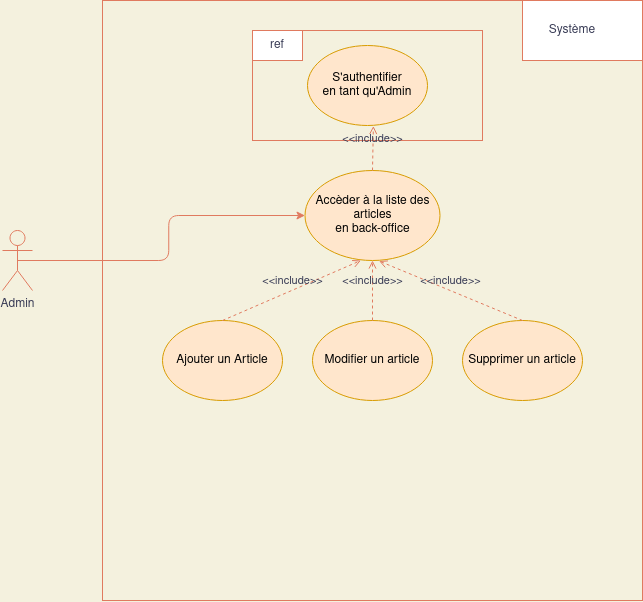

The diagram above was exported from draw.io. Its source (the exported page's mxGraphModel, read from the mxfile embedded in the PNG):
<mxGraphModel dx="1185" dy="657" grid="1" gridSize="10" guides="1" tooltips="1" connect="1" arrows="1" fold="1" page="1" pageScale="1" pageWidth="850" pageHeight="1100" background="#F4F1DE" math="0" shadow="0">
  <root>
    <mxCell id="0" />
    <mxCell id="1" parent="0" />
    <mxCell id="NQVsbarwgGWZuGHQ3wc6-1" value="" style="rounded=0;whiteSpace=wrap;html=1;sketch=0;fontColor=#393C56;strokeColor=#E07A5F;fillColor=none;" vertex="1" parent="1">
      <mxGeometry x="170" y="100" width="540" height="600" as="geometry" />
    </mxCell>
    <mxCell id="NQVsbarwgGWZuGHQ3wc6-2" value="" style="rounded=0;whiteSpace=wrap;html=1;sketch=0;fontColor=#393C56;strokeColor=#E07A5F;" vertex="1" parent="1">
      <mxGeometry x="590" y="100" width="120" height="60" as="geometry" />
    </mxCell>
    <mxCell id="NQVsbarwgGWZuGHQ3wc6-3" value="Système" style="text;html=1;strokeColor=none;fillColor=none;align=center;verticalAlign=middle;whiteSpace=wrap;rounded=0;sketch=0;fontColor=#393C56;" vertex="1" parent="1">
      <mxGeometry x="620" y="120" width="40" height="20" as="geometry" />
    </mxCell>
    <mxCell id="NQVsbarwgGWZuGHQ3wc6-4" style="edgeStyle=orthogonalEdgeStyle;curved=0;rounded=1;sketch=0;orthogonalLoop=1;jettySize=auto;html=1;exitX=0.5;exitY=0.5;exitDx=0;exitDy=0;exitPerimeter=0;entryX=0;entryY=0.5;entryDx=0;entryDy=0;fontColor=#393C56;strokeColor=#E07A5F;fillColor=#F2CC8F;" edge="1" parent="1" source="NQVsbarwgGWZuGHQ3wc6-5" target="NQVsbarwgGWZuGHQ3wc6-6">
      <mxGeometry relative="1" as="geometry" />
    </mxCell>
    <mxCell id="NQVsbarwgGWZuGHQ3wc6-5" value="Admin" style="shape=umlActor;verticalLabelPosition=bottom;verticalAlign=top;html=1;outlineConnect=0;rounded=0;sketch=0;fontColor=#393C56;strokeColor=#E07A5F;fillColor=none;" vertex="1" parent="1">
      <mxGeometry x="70" y="330" width="30" height="60" as="geometry" />
    </mxCell>
    <mxCell id="NQVsbarwgGWZuGHQ3wc6-6" value="&lt;div&gt;Accèder à la liste des articles&lt;/div&gt;&lt;div&gt; en back-office&lt;/div&gt;" style="ellipse;whiteSpace=wrap;html=1;rounded=0;sketch=0;strokeColor=#d79b00;fillColor=#ffe6cc;" vertex="1" parent="1">
      <mxGeometry x="372.5" y="270" width="135" height="90" as="geometry" />
    </mxCell>
    <mxCell id="NQVsbarwgGWZuGHQ3wc6-8" value="Modifier un article" style="ellipse;whiteSpace=wrap;html=1;rounded=0;sketch=0;strokeColor=#d79b00;fillColor=#ffe6cc;" vertex="1" parent="1">
      <mxGeometry x="380" y="420" width="120" height="80" as="geometry" />
    </mxCell>
    <mxCell id="NQVsbarwgGWZuGHQ3wc6-10" value="&amp;lt;&amp;lt;include&amp;gt;&amp;gt;" style="html=1;verticalAlign=bottom;labelBackgroundColor=none;endArrow=open;endFill=0;dashed=1;fontColor=#393C56;strokeColor=#E07A5F;fillColor=#F2CC8F;entryX=0.5;entryY=1;entryDx=0;entryDy=0;exitX=0.5;exitY=0;exitDx=0;exitDy=0;" edge="1" parent="1" source="NQVsbarwgGWZuGHQ3wc6-8" target="NQVsbarwgGWZuGHQ3wc6-6">
      <mxGeometry width="160" relative="1" as="geometry">
        <mxPoint x="495" y="479.9999999999999" as="sourcePoint" />
        <mxPoint x="442.5" y="420" as="targetPoint" />
      </mxGeometry>
    </mxCell>
    <mxCell id="NQVsbarwgGWZuGHQ3wc6-12" value="Ajouter un Article" style="ellipse;whiteSpace=wrap;html=1;rounded=0;sketch=0;strokeColor=#d79b00;fillColor=#ffe6cc;" vertex="1" parent="1">
      <mxGeometry x="230" y="420" width="120" height="80" as="geometry" />
    </mxCell>
    <mxCell id="NQVsbarwgGWZuGHQ3wc6-13" value="Supprimer un article" style="ellipse;whiteSpace=wrap;html=1;rounded=0;sketch=0;strokeColor=#d79b00;fillColor=#ffe6cc;" vertex="1" parent="1">
      <mxGeometry x="530" y="420" width="120" height="80" as="geometry" />
    </mxCell>
    <mxCell id="NQVsbarwgGWZuGHQ3wc6-14" value="&amp;lt;&amp;lt;include&amp;gt;&amp;gt;" style="html=1;verticalAlign=bottom;labelBackgroundColor=none;endArrow=open;endFill=0;dashed=1;fontColor=#393C56;strokeColor=#E07A5F;fillColor=#F2CC8F;entryX=0.549;entryY=1.006;entryDx=0;entryDy=0;exitX=0.5;exitY=0;exitDx=0;exitDy=0;entryPerimeter=0;" edge="1" parent="1" source="NQVsbarwgGWZuGHQ3wc6-13" target="NQVsbarwgGWZuGHQ3wc6-6">
      <mxGeometry width="160" relative="1" as="geometry">
        <mxPoint x="450" y="460" as="sourcePoint" />
        <mxPoint x="452.5" y="290.0000000000001" as="targetPoint" />
      </mxGeometry>
    </mxCell>
    <mxCell id="NQVsbarwgGWZuGHQ3wc6-15" value="&amp;lt;&amp;lt;include&amp;gt;&amp;gt;" style="html=1;verticalAlign=bottom;labelBackgroundColor=none;endArrow=open;endFill=0;dashed=1;fontColor=#393C56;strokeColor=#E07A5F;fillColor=#F2CC8F;entryX=0.414;entryY=1;entryDx=0;entryDy=0;exitX=0.5;exitY=0;exitDx=0;exitDy=0;entryPerimeter=0;" edge="1" parent="1" source="NQVsbarwgGWZuGHQ3wc6-12" target="NQVsbarwgGWZuGHQ3wc6-6">
      <mxGeometry width="160" relative="1" as="geometry">
        <mxPoint x="460" y="470" as="sourcePoint" />
        <mxPoint x="462.5" y="300.0000000000001" as="targetPoint" />
      </mxGeometry>
    </mxCell>
    <mxCell id="NQVsbarwgGWZuGHQ3wc6-16" value="" style="rounded=0;whiteSpace=wrap;html=1;sketch=0;fontColor=#393C56;strokeColor=#E07A5F;fillColor=none;" vertex="1" parent="1">
      <mxGeometry x="320" y="130" width="230" height="110" as="geometry" />
    </mxCell>
    <mxCell id="NQVsbarwgGWZuGHQ3wc6-18" value="&lt;div&gt;S'authentifier &lt;br&gt;&lt;/div&gt;&lt;div&gt;en tant qu'Admin&lt;/div&gt;" style="ellipse;whiteSpace=wrap;html=1;rounded=0;sketch=0;strokeColor=#d79b00;fillColor=#ffe6cc;" vertex="1" parent="1">
      <mxGeometry x="375" y="145" width="120" height="80" as="geometry" />
    </mxCell>
    <mxCell id="NQVsbarwgGWZuGHQ3wc6-19" value="" style="rounded=0;whiteSpace=wrap;html=1;sketch=0;fontColor=#393C56;strokeColor=#E07A5F;" vertex="1" parent="1">
      <mxGeometry x="320" y="130" width="50" height="30" as="geometry" />
    </mxCell>
    <mxCell id="NQVsbarwgGWZuGHQ3wc6-20" value="ref" style="text;html=1;strokeColor=none;fillColor=none;align=center;verticalAlign=middle;whiteSpace=wrap;rounded=0;sketch=0;fontColor=#393C56;" vertex="1" parent="1">
      <mxGeometry x="325" y="135" width="40" height="20" as="geometry" />
    </mxCell>
    <mxCell id="NQVsbarwgGWZuGHQ3wc6-21" value="&amp;lt;&amp;lt;include&amp;gt;&amp;gt;" style="html=1;verticalAlign=bottom;labelBackgroundColor=none;endArrow=open;endFill=0;dashed=1;fontColor=#393C56;strokeColor=#E07A5F;fillColor=#F2CC8F;entryX=0.549;entryY=1.006;entryDx=0;entryDy=0;exitX=0.5;exitY=0;exitDx=0;exitDy=0;entryPerimeter=0;" edge="1" parent="1" source="NQVsbarwgGWZuGHQ3wc6-6" target="NQVsbarwgGWZuGHQ3wc6-18">
      <mxGeometry width="160" relative="1" as="geometry">
        <mxPoint x="540" y="320" as="sourcePoint" />
        <mxPoint x="540" y="259.9999999999999" as="targetPoint" />
      </mxGeometry>
    </mxCell>
  </root>
</mxGraphModel>